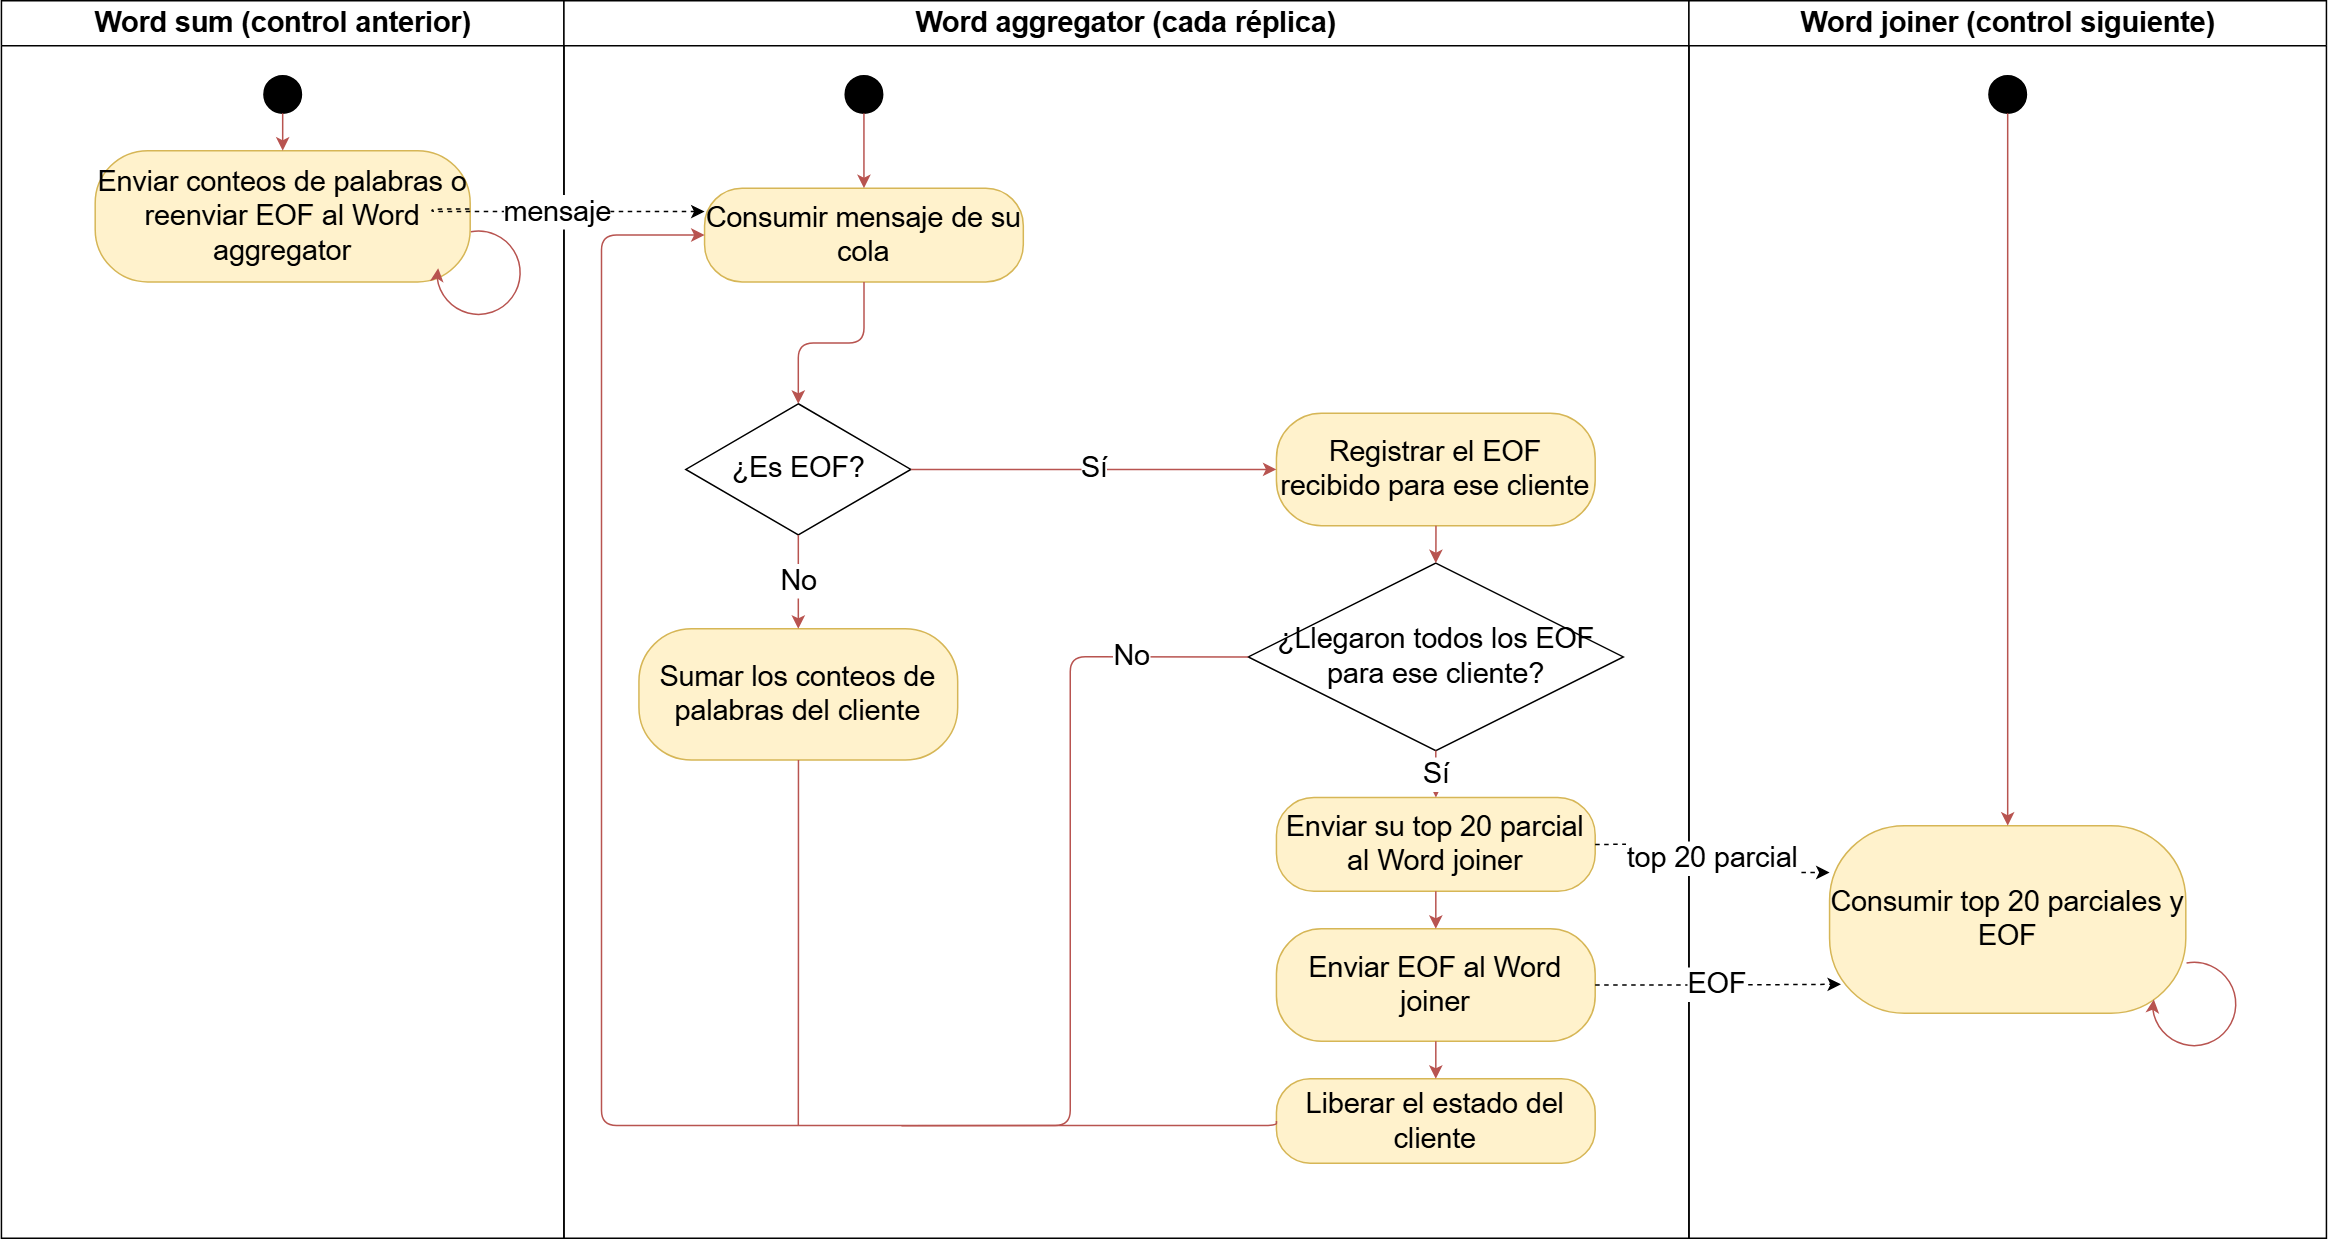

The diagram above was exported from draw.io. Its source (the exported page's mxGraphModel, read from the mxfile embedded in the PNG):
<mxGraphModel dx="2049" dy="1077" grid="1" gridSize="10" guides="1" tooltips="1" connect="1" arrows="1" fold="1" page="1" pageScale="1" pageWidth="827" pageHeight="1169" math="0" shadow="0">
  <root>
    <mxCell id="0" />
    <mxCell id="1" parent="0" />
    <mxCell id="GpUaOwL4Q5DsC4eB_pcY-677" parent="1" style="swimlane;html=1;startSize=30;fontStyle=1;fontSize=19;" value="Word sum (control anterior)" vertex="1">
      <mxGeometry height="825" width="375" x="616.458" y="837.917" as="geometry" />
    </mxCell>
    <mxCell id="GpUaOwL4Q5DsC4eB_pcY-678" parent="GpUaOwL4Q5DsC4eB_pcY-677" style="ellipse;fillColor=#000000;strokeColor=#000000;html=1;" value="" vertex="1">
      <mxGeometry height="25" width="25" x="175" y="50" as="geometry" />
    </mxCell>
    <mxCell id="GpUaOwL4Q5DsC4eB_pcY-679" parent="GpUaOwL4Q5DsC4eB_pcY-677" style="rounded=1;arcSize=40;whiteSpace=wrap;html=1;fillColor=#fff2cc;strokeColor=#d6b656;fontSize=19;" value="Enviar conteos de palabras o reenviar EOF al Word aggregator" vertex="1">
      <mxGeometry height="87.5" width="250" x="62.5" y="100" as="geometry" />
    </mxCell>
    <mxCell id="GpUaOwL4Q5DsC4eB_pcY-680" parent="GpUaOwL4Q5DsC4eB_pcY-677" style="shape=mxgraph.basic.arc;html=1;startAngle=0.3;endAngle=0.1;endArrow=classic;endFill=1;rotation=-120;strokeColor=#b85450;" value="" vertex="1">
      <mxGeometry height="62.5" width="62.5" x="287.501" y="150.001" as="geometry" />
    </mxCell>
    <mxCell id="GpUaOwL4Q5DsC4eB_pcY-681" parent="1" style="swimlane;html=1;startSize=30;fontStyle=1;fontSize=19;" value="Word aggregator (cada réplica)" vertex="1">
      <mxGeometry height="825" width="750" x="991.458" y="837.917" as="geometry" />
    </mxCell>
    <mxCell id="GpUaOwL4Q5DsC4eB_pcY-682" parent="GpUaOwL4Q5DsC4eB_pcY-681" style="rounded=1;arcSize=40;whiteSpace=wrap;html=1;fillColor=#fff2cc;strokeColor=#d6b656;fontSize=19;" value="Consumir mensaje de su cola" vertex="1">
      <mxGeometry height="62.5" width="212.5" x="93.75" y="125" as="geometry" />
    </mxCell>
    <mxCell id="GpUaOwL4Q5DsC4eB_pcY-683" parent="GpUaOwL4Q5DsC4eB_pcY-681" style="rhombus;whiteSpace=wrap;html=1;fillColor=#ffffff;fontSize=19;" value="¿Es EOF?" vertex="1">
      <mxGeometry height="87.5" width="150" x="81.25" y="268.75" as="geometry" />
    </mxCell>
    <mxCell id="GpUaOwL4Q5DsC4eB_pcY-684" parent="GpUaOwL4Q5DsC4eB_pcY-681" style="rounded=1;arcSize=40;whiteSpace=wrap;html=1;fillColor=#fff2cc;strokeColor=#d6b656;fontSize=19;" value="Sumar los conteos de palabras del cliente" vertex="1">
      <mxGeometry height="87.5" width="212.5" x="50" y="418.75" as="geometry" />
    </mxCell>
    <mxCell id="GpUaOwL4Q5DsC4eB_pcY-685" parent="GpUaOwL4Q5DsC4eB_pcY-681" style="rounded=1;arcSize=40;whiteSpace=wrap;html=1;fillColor=#fff2cc;strokeColor=#d6b656;fontSize=19;" value="Registrar el EOF recibido para ese cliente" vertex="1">
      <mxGeometry height="75" width="212.5" x="475" y="275" as="geometry" />
    </mxCell>
    <mxCell id="GpUaOwL4Q5DsC4eB_pcY-686" parent="GpUaOwL4Q5DsC4eB_pcY-681" style="rhombus;whiteSpace=wrap;html=1;fillColor=#ffffff;fontSize=19;" value="¿Llegaron todos los EOF para ese cliente?" vertex="1">
      <mxGeometry height="125" width="250" x="456.25" y="375" as="geometry" />
    </mxCell>
    <mxCell id="GpUaOwL4Q5DsC4eB_pcY-687" parent="GpUaOwL4Q5DsC4eB_pcY-681" style="rounded=1;arcSize=40;whiteSpace=wrap;html=1;fillColor=#fff2cc;strokeColor=#d6b656;fontSize=19;" value="Enviar su top 20 parcial al Word joiner" vertex="1">
      <mxGeometry height="62.5" width="212.5" x="475" y="531.25" as="geometry" />
    </mxCell>
    <mxCell id="GpUaOwL4Q5DsC4eB_pcY-688" parent="GpUaOwL4Q5DsC4eB_pcY-681" style="rounded=1;arcSize=40;whiteSpace=wrap;html=1;fillColor=#fff2cc;strokeColor=#d6b656;fontSize=19;" value="Enviar EOF al Word joiner" vertex="1">
      <mxGeometry height="75" width="212.5" x="475" y="618.75" as="geometry" />
    </mxCell>
    <mxCell id="GpUaOwL4Q5DsC4eB_pcY-689" parent="GpUaOwL4Q5DsC4eB_pcY-681" style="rounded=1;arcSize=40;whiteSpace=wrap;html=1;fillColor=#fff2cc;strokeColor=#d6b656;fontSize=19;" value="Liberar el estado del cliente" vertex="1">
      <mxGeometry height="56.25" width="212.5" x="475" y="718.75" as="geometry" />
    </mxCell>
    <mxCell id="GpUaOwL4Q5DsC4eB_pcY-690" parent="GpUaOwL4Q5DsC4eB_pcY-681" style="ellipse;fillColor=#000000;strokeColor=#000000;html=1;" value="" vertex="1">
      <mxGeometry height="25" width="25" x="187.5" y="50" as="geometry" />
    </mxCell>
    <mxCell id="GpUaOwL4Q5DsC4eB_pcY-691" edge="1" parent="GpUaOwL4Q5DsC4eB_pcY-681" source="GpUaOwL4Q5DsC4eB_pcY-690" style="edgeStyle=orthogonalEdgeStyle;html=1;endArrow=classic;strokeColor=#b85450;exitX=0.5;exitY=1;exitDx=0;exitDy=0;entryX=0.5;entryY=0;entryDx=0;entryDy=0;" target="GpUaOwL4Q5DsC4eB_pcY-682">
      <mxGeometry relative="1" x="0.68" as="geometry">
        <mxPoint x="512.5" y="137.5" as="sourcePoint" />
        <mxPoint x="462.5" y="218.75" as="targetPoint" />
      </mxGeometry>
    </mxCell>
    <mxCell id="GpUaOwL4Q5DsC4eB_pcY-692" edge="1" parent="GpUaOwL4Q5DsC4eB_pcY-681" source="GpUaOwL4Q5DsC4eB_pcY-689" style="edgeStyle=orthogonalEdgeStyle;html=1;endArrow=classic;strokeColor=#b85450;exitX=0;exitY=0.5;entryX=0;entryY=0.5;entryDx=0;entryDy=0;" target="GpUaOwL4Q5DsC4eB_pcY-682">
      <mxGeometry relative="1" x="0.0062" as="geometry">
        <Array as="points">
          <mxPoint x="475" y="750" />
          <mxPoint x="25" y="750" />
          <mxPoint x="25" y="156.25" />
        </Array>
      </mxGeometry>
    </mxCell>
    <mxCell id="GpUaOwL4Q5DsC4eB_pcY-693" parent="1" style="swimlane;html=1;startSize=30;fontStyle=1;fontSize=19;" value="Word joiner (control siguiente)" vertex="1">
      <mxGeometry height="825" width="425" x="1741.458" y="837.917" as="geometry" />
    </mxCell>
    <mxCell id="GpUaOwL4Q5DsC4eB_pcY-694" parent="GpUaOwL4Q5DsC4eB_pcY-693" style="rounded=1;arcSize=40;whiteSpace=wrap;html=1;fillColor=#fff2cc;strokeColor=#d6b656;fontSize=19;" value="Consumir top 20 parciales y EOF" vertex="1">
      <mxGeometry height="125" width="237.5" x="93.75" y="550" as="geometry" />
    </mxCell>
    <mxCell id="GpUaOwL4Q5DsC4eB_pcY-695" parent="GpUaOwL4Q5DsC4eB_pcY-693" style="ellipse;fillColor=#000000;strokeColor=#000000;html=1;" value="" vertex="1">
      <mxGeometry height="25" width="25" x="200" y="50" as="geometry" />
    </mxCell>
    <mxCell id="GpUaOwL4Q5DsC4eB_pcY-696" edge="1" parent="GpUaOwL4Q5DsC4eB_pcY-693" source="GpUaOwL4Q5DsC4eB_pcY-695" style="edgeStyle=orthogonalEdgeStyle;html=1;endArrow=classic;strokeColor=#b85450;exitX=0.5;exitY=1;exitDx=0;exitDy=0;entryX=0.5;entryY=0;entryDx=0;entryDy=0;" target="GpUaOwL4Q5DsC4eB_pcY-694">
      <mxGeometry relative="1" x="0.5789" as="geometry">
        <mxPoint x="212.5" y="137.5" as="sourcePoint" />
        <mxPoint x="212.5" y="187.5" as="targetPoint" />
      </mxGeometry>
    </mxCell>
    <mxCell id="GpUaOwL4Q5DsC4eB_pcY-697" parent="GpUaOwL4Q5DsC4eB_pcY-693" style="shape=mxgraph.basic.arc;html=1;startAngle=0.3;endAngle=0.1;endArrow=classic;endFill=1;rotation=-120;strokeColor=#b85450;" value="" vertex="1">
      <mxGeometry height="62.5" width="62.5" x="306.25" y="637.5" as="geometry" />
    </mxCell>
    <mxCell id="GpUaOwL4Q5DsC4eB_pcY-698" edge="1" parent="1" source="GpUaOwL4Q5DsC4eB_pcY-678" style="edgeStyle=orthogonalEdgeStyle;html=1;endArrow=classic;strokeColor=#b85450;" target="GpUaOwL4Q5DsC4eB_pcY-679">
      <mxGeometry relative="1" as="geometry" />
    </mxCell>
    <mxCell id="GpUaOwL4Q5DsC4eB_pcY-699" edge="1" parent="1" source="GpUaOwL4Q5DsC4eB_pcY-682" style="edgeStyle=orthogonalEdgeStyle;html=1;endArrow=classic;strokeColor=#b85450;" target="GpUaOwL4Q5DsC4eB_pcY-683">
      <mxGeometry relative="1" as="geometry" />
    </mxCell>
    <mxCell id="GpUaOwL4Q5DsC4eB_pcY-700" edge="1" parent="1" source="GpUaOwL4Q5DsC4eB_pcY-683" style="edgeStyle=orthogonalEdgeStyle;html=1;endArrow=classic;strokeColor=#b85450;exitX=0.5;exitY=1;entryX=0.5;entryY=0;fontSize=19;" target="GpUaOwL4Q5DsC4eB_pcY-684" value="No">
      <mxGeometry relative="1" as="geometry" />
    </mxCell>
    <mxCell id="GpUaOwL4Q5DsC4eB_pcY-701" edge="1" parent="1" source="GpUaOwL4Q5DsC4eB_pcY-683" style="edgeStyle=orthogonalEdgeStyle;html=1;endArrow=classic;strokeColor=#b85450;exitX=1;exitY=0.5;entryX=0;entryY=0.5;fontSize=19;" target="GpUaOwL4Q5DsC4eB_pcY-685" value="Sí">
      <mxGeometry relative="1" as="geometry" />
    </mxCell>
    <mxCell id="GpUaOwL4Q5DsC4eB_pcY-702" edge="1" parent="1" source="GpUaOwL4Q5DsC4eB_pcY-685" style="edgeStyle=orthogonalEdgeStyle;html=1;endArrow=classic;strokeColor=#b85450;" target="GpUaOwL4Q5DsC4eB_pcY-686">
      <mxGeometry relative="1" as="geometry" />
    </mxCell>
    <mxCell id="GpUaOwL4Q5DsC4eB_pcY-703" edge="1" parent="1" source="GpUaOwL4Q5DsC4eB_pcY-686" style="edgeStyle=orthogonalEdgeStyle;html=1;endArrow=classic;strokeColor=#b85450;fontSize=19;" target="GpUaOwL4Q5DsC4eB_pcY-687" value="Sí">
      <mxGeometry relative="1" as="geometry" />
    </mxCell>
    <mxCell id="GpUaOwL4Q5DsC4eB_pcY-704" edge="1" parent="1" source="GpUaOwL4Q5DsC4eB_pcY-686" style="edgeStyle=orthogonalEdgeStyle;html=1;endArrow=none;strokeColor=#b85450;exitX=0;exitY=0.5;startArrow=none;startFill=0;endFill=0;fontSize=19;" value="No">
      <mxGeometry relative="1" x="-0.7143" as="geometry">
        <mxPoint as="offset" />
        <Array as="points">
          <mxPoint x="1328.958" y="1275.417" />
          <mxPoint x="1328.958" y="1587.917" />
        </Array>
        <mxPoint x="1216.458" y="1587.917" as="targetPoint" />
      </mxGeometry>
    </mxCell>
    <mxCell id="GpUaOwL4Q5DsC4eB_pcY-705" edge="1" parent="1" source="GpUaOwL4Q5DsC4eB_pcY-687" style="edgeStyle=orthogonalEdgeStyle;html=1;endArrow=classic;strokeColor=#b85450;" target="GpUaOwL4Q5DsC4eB_pcY-688">
      <mxGeometry relative="1" as="geometry" />
    </mxCell>
    <mxCell id="GpUaOwL4Q5DsC4eB_pcY-706" edge="1" parent="1" source="GpUaOwL4Q5DsC4eB_pcY-688" style="edgeStyle=orthogonalEdgeStyle;html=1;endArrow=classic;strokeColor=#b85450;" target="GpUaOwL4Q5DsC4eB_pcY-689">
      <mxGeometry relative="1" as="geometry" />
    </mxCell>
    <mxCell id="GpUaOwL4Q5DsC4eB_pcY-707" edge="1" parent="1" source="GpUaOwL4Q5DsC4eB_pcY-684" style="edgeStyle=orthogonalEdgeStyle;html=1;endArrow=none;strokeColor=#b85450;endFill=0;">
      <mxGeometry relative="1" as="geometry">
        <mxPoint x="1147.708" y="1587.917" as="targetPoint" />
      </mxGeometry>
    </mxCell>
    <mxCell id="GpUaOwL4Q5DsC4eB_pcY-708" edge="1" parent="1" source="GpUaOwL4Q5DsC4eB_pcY-679" style="edgeStyle=orthogonalEdgeStyle;html=1;endArrow=classic;dashed=1;exitX=0.998;exitY=0.445;entryX=0;entryY=0.25;entryDx=0;entryDy=0;exitDx=0;exitDy=0;exitPerimeter=0;fontSize=19;" target="GpUaOwL4Q5DsC4eB_pcY-682" value="mensaje">
      <mxGeometry relative="1" x="0.0528" as="geometry">
        <Array as="points">
          <mxPoint x="903.458" y="978.542" />
        </Array>
      </mxGeometry>
    </mxCell>
    <mxCell id="GpUaOwL4Q5DsC4eB_pcY-709" edge="1" parent="1" source="GpUaOwL4Q5DsC4eB_pcY-687" style="edgeStyle=orthogonalEdgeStyle;html=1;endArrow=classic;dashed=1;exitX=1;exitY=0.5;entryX=0;entryY=0.25;fontSize=19;" target="GpUaOwL4Q5DsC4eB_pcY-694" value="top 20 parcial">
      <mxGeometry relative="1" as="geometry" />
    </mxCell>
    <mxCell id="GpUaOwL4Q5DsC4eB_pcY-710" edge="1" parent="1" source="GpUaOwL4Q5DsC4eB_pcY-688" style="edgeStyle=orthogonalEdgeStyle;html=1;endArrow=classic;dashed=1;exitX=1;exitY=0.5;entryX=0.032;entryY=0.846;entryDx=0;entryDy=0;entryPerimeter=0;fontSize=19;" target="GpUaOwL4Q5DsC4eB_pcY-694" value="EOF">
      <mxGeometry relative="1" as="geometry" />
    </mxCell>
  </root>
</mxGraphModel>